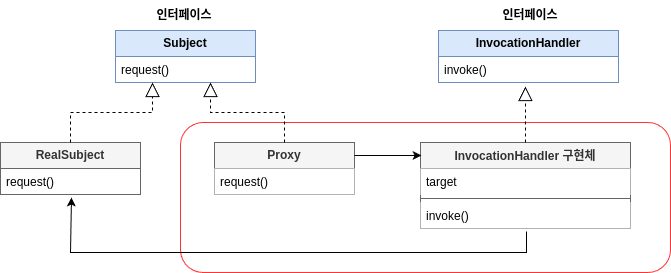

The diagram above was exported from draw.io. Its source (the exported page's mxGraphModel, read from the mxfile embedded in the PNG):
<mxGraphModel dx="1420" dy="779" grid="1" gridSize="10" guides="1" tooltips="1" connect="1" arrows="1" fold="1" page="1" pageScale="1" pageWidth="827" pageHeight="1169" math="0" shadow="0">
  <root>
    <mxCell id="WIyWlLk6GJQsqaUBKTNV-0" />
    <mxCell id="WIyWlLk6GJQsqaUBKTNV-1" parent="WIyWlLk6GJQsqaUBKTNV-0" />
    <mxCell id="LymApAbbbcj1OiNF77CE-31" value="" style="rounded=1;whiteSpace=wrap;html=1;strokeColor=#FF3333;" vertex="1" parent="WIyWlLk6GJQsqaUBKTNV-1">
      <mxGeometry x="240" y="290" width="490" height="150" as="geometry" />
    </mxCell>
    <mxCell id="LymApAbbbcj1OiNF77CE-1" value="&lt;b&gt;Subject&lt;/b&gt;" style="swimlane;fontStyle=0;childLayout=stackLayout;horizontal=1;startSize=26;fillColor=#dae8fc;horizontalStack=0;resizeParent=1;resizeParentMax=0;resizeLast=0;collapsible=1;marginBottom=0;whiteSpace=wrap;html=1;strokeColor=#6c8ebf;" vertex="1" parent="WIyWlLk6GJQsqaUBKTNV-1">
      <mxGeometry x="175" y="198" width="140" height="52" as="geometry" />
    </mxCell>
    <mxCell id="LymApAbbbcj1OiNF77CE-2" value="request()" style="text;strokeColor=none;fillColor=none;align=left;verticalAlign=top;spacingLeft=4;spacingRight=4;overflow=hidden;rotatable=0;points=[[0,0.5],[1,0.5]];portConstraint=eastwest;whiteSpace=wrap;html=1;" vertex="1" parent="LymApAbbbcj1OiNF77CE-1">
      <mxGeometry y="26" width="140" height="26" as="geometry" />
    </mxCell>
    <mxCell id="LymApAbbbcj1OiNF77CE-5" value="&lt;b&gt;InvocationHandler&lt;/b&gt;" style="swimlane;fontStyle=0;childLayout=stackLayout;horizontal=1;startSize=26;fillColor=#dae8fc;horizontalStack=0;resizeParent=1;resizeParentMax=0;resizeLast=0;collapsible=1;marginBottom=0;whiteSpace=wrap;html=1;strokeColor=#6c8ebf;" vertex="1" parent="WIyWlLk6GJQsqaUBKTNV-1">
      <mxGeometry x="498" y="198" width="180" height="52" as="geometry" />
    </mxCell>
    <mxCell id="LymApAbbbcj1OiNF77CE-6" value="invoke()" style="text;strokeColor=none;fillColor=none;align=left;verticalAlign=top;spacingLeft=4;spacingRight=4;overflow=hidden;rotatable=0;points=[[0,0.5],[1,0.5]];portConstraint=eastwest;whiteSpace=wrap;html=1;" vertex="1" parent="LymApAbbbcj1OiNF77CE-5">
      <mxGeometry y="26" width="180" height="26" as="geometry" />
    </mxCell>
    <mxCell id="LymApAbbbcj1OiNF77CE-7" value="&lt;b&gt;RealSubject&lt;/b&gt;" style="swimlane;fontStyle=0;childLayout=stackLayout;horizontal=1;startSize=26;fillColor=#f5f5f5;horizontalStack=0;resizeParent=1;resizeParentMax=0;resizeLast=0;collapsible=1;marginBottom=0;whiteSpace=wrap;html=1;fontColor=#333333;strokeColor=#666666;" vertex="1" parent="WIyWlLk6GJQsqaUBKTNV-1">
      <mxGeometry x="60" y="310" width="140" height="52" as="geometry" />
    </mxCell>
    <mxCell id="LymApAbbbcj1OiNF77CE-8" value="request()&lt;br&gt;" style="text;strokeColor=none;fillColor=none;align=left;verticalAlign=top;spacingLeft=4;spacingRight=4;overflow=hidden;rotatable=0;points=[[0,0.5],[1,0.5]];portConstraint=eastwest;whiteSpace=wrap;html=1;" vertex="1" parent="LymApAbbbcj1OiNF77CE-7">
      <mxGeometry y="26" width="140" height="26" as="geometry" />
    </mxCell>
    <mxCell id="LymApAbbbcj1OiNF77CE-11" value="&lt;b&gt;Proxy&lt;/b&gt;" style="swimlane;fontStyle=0;childLayout=stackLayout;horizontal=1;startSize=26;fillColor=#f5f5f5;horizontalStack=0;resizeParent=1;resizeParentMax=0;resizeLast=0;collapsible=1;marginBottom=0;whiteSpace=wrap;html=1;fontColor=#333333;strokeColor=#666666;" vertex="1" parent="WIyWlLk6GJQsqaUBKTNV-1">
      <mxGeometry x="274" y="310" width="140" height="52" as="geometry" />
    </mxCell>
    <mxCell id="LymApAbbbcj1OiNF77CE-12" value="request()&lt;br&gt;" style="text;align=left;verticalAlign=top;spacingLeft=4;spacingRight=4;overflow=hidden;rotatable=0;points=[[0,0.5],[1,0.5]];portConstraint=eastwest;whiteSpace=wrap;html=1;fillColor=default;" vertex="1" parent="LymApAbbbcj1OiNF77CE-11">
      <mxGeometry y="26" width="140" height="26" as="geometry" />
    </mxCell>
    <mxCell id="LymApAbbbcj1OiNF77CE-17" value="InvocationHandler 구현체" style="swimlane;fontStyle=1;align=center;verticalAlign=top;childLayout=stackLayout;horizontal=1;startSize=26;horizontalStack=0;resizeParent=1;resizeParentMax=0;resizeLast=0;collapsible=1;marginBottom=0;whiteSpace=wrap;html=1;fillColor=#f5f5f5;fontColor=#333333;strokeColor=#666666;" vertex="1" parent="WIyWlLk6GJQsqaUBKTNV-1">
      <mxGeometry x="480" y="310" width="210" height="86" as="geometry" />
    </mxCell>
    <mxCell id="LymApAbbbcj1OiNF77CE-18" value="target" style="text;align=left;verticalAlign=top;spacingLeft=4;spacingRight=4;overflow=hidden;rotatable=0;points=[[0,0.5],[1,0.5]];portConstraint=eastwest;whiteSpace=wrap;html=1;fillColor=default;" vertex="1" parent="LymApAbbbcj1OiNF77CE-17">
      <mxGeometry y="26" width="210" height="26" as="geometry" />
    </mxCell>
    <mxCell id="LymApAbbbcj1OiNF77CE-19" value="" style="line;strokeWidth=1;fillColor=none;align=left;verticalAlign=middle;spacingTop=-1;spacingLeft=3;spacingRight=3;rotatable=0;labelPosition=right;points=[];portConstraint=eastwest;strokeColor=inherit;" vertex="1" parent="LymApAbbbcj1OiNF77CE-17">
      <mxGeometry y="52" width="210" height="8" as="geometry" />
    </mxCell>
    <mxCell id="LymApAbbbcj1OiNF77CE-20" value="invoke()" style="text;align=left;verticalAlign=top;spacingLeft=4;spacingRight=4;overflow=hidden;rotatable=0;points=[[0,0.5],[1,0.5]];portConstraint=eastwest;whiteSpace=wrap;html=1;fillColor=default;" vertex="1" parent="LymApAbbbcj1OiNF77CE-17">
      <mxGeometry y="60" width="210" height="26" as="geometry" />
    </mxCell>
    <mxCell id="LymApAbbbcj1OiNF77CE-21" value="" style="endArrow=block;dashed=1;endFill=0;endSize=12;html=1;rounded=0;exitX=0.5;exitY=0;exitDx=0;exitDy=0;entryX=0.483;entryY=1.154;entryDx=0;entryDy=0;entryPerimeter=0;" edge="1" parent="WIyWlLk6GJQsqaUBKTNV-1" source="LymApAbbbcj1OiNF77CE-17" target="LymApAbbbcj1OiNF77CE-6">
      <mxGeometry width="160" relative="1" as="geometry">
        <mxPoint x="330" y="200" as="sourcePoint" />
        <mxPoint x="490" y="200" as="targetPoint" />
      </mxGeometry>
    </mxCell>
    <mxCell id="LymApAbbbcj1OiNF77CE-23" value="" style="endArrow=block;dashed=1;endFill=0;endSize=12;html=1;rounded=0;exitX=0.5;exitY=0;exitDx=0;exitDy=0;" edge="1" parent="WIyWlLk6GJQsqaUBKTNV-1" source="LymApAbbbcj1OiNF77CE-11">
      <mxGeometry width="160" relative="1" as="geometry">
        <mxPoint x="330" y="200" as="sourcePoint" />
        <mxPoint x="270" y="250" as="targetPoint" />
        <Array as="points">
          <mxPoint x="344" y="280" />
          <mxPoint x="270" y="280" />
        </Array>
      </mxGeometry>
    </mxCell>
    <mxCell id="LymApAbbbcj1OiNF77CE-24" value="" style="endArrow=block;dashed=1;endFill=0;endSize=12;html=1;rounded=0;exitX=0.5;exitY=0;exitDx=0;exitDy=0;" edge="1" parent="WIyWlLk6GJQsqaUBKTNV-1" source="LymApAbbbcj1OiNF77CE-7">
      <mxGeometry width="160" relative="1" as="geometry">
        <mxPoint x="330" y="200" as="sourcePoint" />
        <mxPoint x="212" y="250" as="targetPoint" />
        <Array as="points">
          <mxPoint x="130" y="280" />
          <mxPoint x="212" y="280" />
        </Array>
      </mxGeometry>
    </mxCell>
    <mxCell id="LymApAbbbcj1OiNF77CE-29" value="" style="endArrow=classic;html=1;rounded=0;exitX=1;exitY=0.25;exitDx=0;exitDy=0;entryX=0.005;entryY=0.151;entryDx=0;entryDy=0;entryPerimeter=0;" edge="1" parent="WIyWlLk6GJQsqaUBKTNV-1" source="LymApAbbbcj1OiNF77CE-11" target="LymApAbbbcj1OiNF77CE-17">
      <mxGeometry width="50" height="50" relative="1" as="geometry">
        <mxPoint x="390" y="220" as="sourcePoint" />
        <mxPoint x="440" y="170" as="targetPoint" />
      </mxGeometry>
    </mxCell>
    <mxCell id="LymApAbbbcj1OiNF77CE-30" value="" style="endArrow=classic;html=1;rounded=0;exitX=0.505;exitY=1.115;exitDx=0;exitDy=0;exitPerimeter=0;entryX=0.507;entryY=1.115;entryDx=0;entryDy=0;entryPerimeter=0;" edge="1" parent="WIyWlLk6GJQsqaUBKTNV-1" source="LymApAbbbcj1OiNF77CE-20" target="LymApAbbbcj1OiNF77CE-8">
      <mxGeometry width="50" height="50" relative="1" as="geometry">
        <mxPoint x="390" y="220" as="sourcePoint" />
        <mxPoint x="440" y="170" as="targetPoint" />
        <Array as="points">
          <mxPoint x="586" y="420" />
          <mxPoint x="130" y="420" />
        </Array>
      </mxGeometry>
    </mxCell>
    <mxCell id="LymApAbbbcj1OiNF77CE-32" value="&lt;b&gt;인터페이스&lt;/b&gt;" style="text;html=1;align=center;verticalAlign=middle;whiteSpace=wrap;rounded=0;" vertex="1" parent="WIyWlLk6GJQsqaUBKTNV-1">
      <mxGeometry x="214" y="168" width="60" height="30" as="geometry" />
    </mxCell>
    <mxCell id="LymApAbbbcj1OiNF77CE-33" value="&lt;b&gt;인터페이스&lt;/b&gt;" style="text;html=1;align=center;verticalAlign=middle;whiteSpace=wrap;rounded=0;" vertex="1" parent="WIyWlLk6GJQsqaUBKTNV-1">
      <mxGeometry x="560" y="168" width="60" height="30" as="geometry" />
    </mxCell>
  </root>
</mxGraphModel>